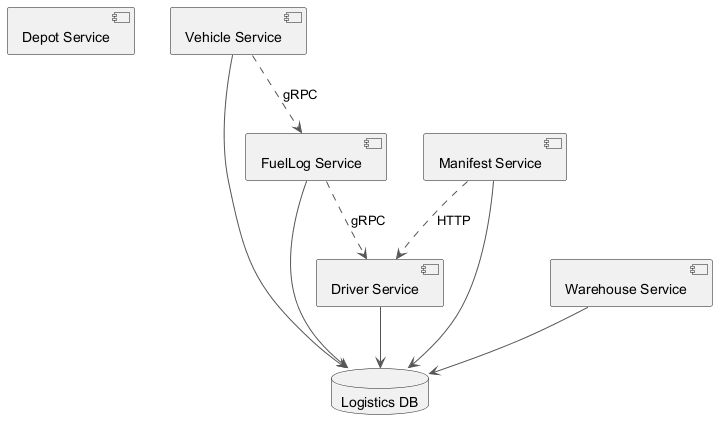

The diagram above was rendered by PlantUML. Its source (embedded in the PNG):
@startuml
skinparam backgroundColor #FFFFFF
skinparam classBackgroundColor #F1F8E9
skinparam classBorderColor #33691E
skinparam ArrowColor #555555
component "Depot Service" as C_DepotService
component "Vehicle Service" as C_VehicleService
component "Manifest Service" as C_ManifestService
component "Driver Service" as C_DriverService
component "FuelLog Service" as C_FuelLogService
component "Warehouse Service" as C_WarehouseService
database "Logistics DB" as DB_logistics
C_VehicleService --> DB_logistics
C_ManifestService --> DB_logistics
C_DriverService --> DB_logistics
C_FuelLogService --> DB_logistics
C_WarehouseService --> DB_logistics
C_FuelLogService ..> C_DriverService : gRPC
C_VehicleService ..> C_FuelLogService : gRPC
C_ManifestService ..> C_DriverService : HTTP
@enduml